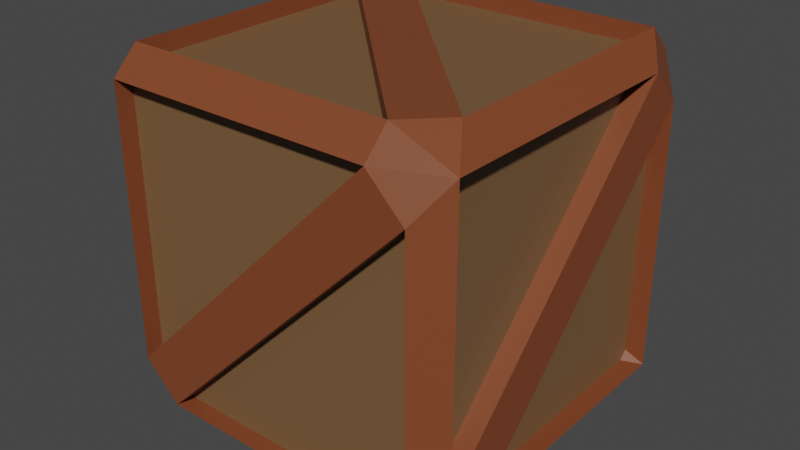 # Source: Box.blend  (saved by Blender 3.5.10; exported with 4.5.12 LTS)
import bpy
from mathutils import Matrix  # noqa: F401  (used for matrix-valued properties, if any)

bpy.ops.wm.read_factory_settings(use_empty=True)
scene = bpy.context.scene
scene.name = 'Scene'

# ---- collections
col_collection = bpy.data.collections.new('Collection'); scene.collection.children.link(col_collection)

# ---- materials (node trees are filled in below, after node groups)
mat_material = bpy.data.materials.new('Material')
mat_material.alpha_threshold = 0.0
mat_material.use_transparent_shadow = False
mat_material.roughness = 0.5
mat_material.line_color = (0.0, 0.0, 0.0, 1.0)
mat_material_001 = bpy.data.materials.new('Material.001')
mat_material_001.use_transparent_shadow = False

# ---- material node trees
mat_material.use_nodes = True; mat_material.node_tree.nodes.clear()
_N = mat_material.node_tree.nodes; _L = mat_material.node_tree.links
n0 = _N.new('ShaderNodeOutputMaterial'); n0.name = 'Material Output'; n0.location = (300, 300)
n1 = _N.new('ShaderNodeBsdfPrincipled'); n1.name = 'Principled BSDF'; n1.location = (10, 300)
n1.distribution = 'GGX'
n1.subsurface_method = 'RANDOM_WALK_SKIN'
n1.inputs[0].default_value = (0.214, 0.05687, 0.02059, 1.0)
n1.inputs[3].default_value = 1.45
n1.inputs[27].default_value = (0.0, 0.0, 0.0, 1.0)
n1.inputs[28].default_value = 1.0
_L.new(n1.outputs[0], n0.inputs[0])
n0.is_active_output = True
mat_material_001.use_nodes = True; mat_material_001.node_tree.nodes.clear()
_N = mat_material_001.node_tree.nodes; _L = mat_material_001.node_tree.links
n0 = _N.new('ShaderNodeBsdfPrincipled'); n0.name = 'Principled BSDF'; n0.location = (10, 300)
n0.distribution = 'GGX'
n0.subsurface_method = 'RANDOM_WALK_SKIN'
n0.inputs[0].default_value = (0.1845, 0.09925, 0.04313, 1.0)
n0.inputs[3].default_value = 1.45
n0.inputs[27].default_value = (0.0, 0.0, 0.0, 1.0)
n0.inputs[28].default_value = 1.0
n1 = _N.new('ShaderNodeOutputMaterial'); n1.name = 'Material Output'; n1.location = (300, 300)
_L.new(n0.outputs[0], n1.inputs[0])
n1.is_active_output = True

# ---- world
world_world = bpy.data.worlds.new('World'); scene.world = world_world
world_world.use_nodes = True; world_world.node_tree.nodes.clear()
_N = world_world.node_tree.nodes; _L = world_world.node_tree.links
n0 = _N.new('ShaderNodeOutputWorld'); n0.name = 'World Output'; n0.location = (300, 300)
n1 = _N.new('ShaderNodeBackground'); n1.name = 'Background'; n1.location = (10, 300)
n1.inputs[0].default_value = (0.05088, 0.05088, 0.05088, 1.0)
_L.new(n1.outputs[0], n0.inputs[0])
n0.is_active_output = True
world_world.color = (0.05088, 0.05088, 0.05088)
world_world.use_sun_shadow = False
world_world.sun_shadow_jitter_overblur = 0.0

# ---- meshes
me_cube = bpy.data.meshes.new('Cube')
me_cube.from_pydata([(1.0, 0.857, 0.6547), (0.857, 1.0, 0.857), (0.857, 0.857, 1.0), (1.0, 0.6547, 0.857), (0.6547, 1.0, -0.857), (0.857, 1.0, -0.6547), (1.0, 0.857, -0.857), (0.857, 0.6547, -1.0), (0.6547, 0.857, -1.0), (0.857, -1.0, 0.6547), (1.0, -0.857, 0.857), (0.857, -0.6547, 1.0), (0.6547, -0.857, 1.0), (0.6547, -1.0, 0.857), (1.0, -0.857, -0.6547), (0.857, -1.0, -0.857), (0.857, -0.857, -1.0), (1.0, -0.6547, -0.857), (-0.857, 1.0, 0.6547), (-1.0, 0.857, 0.857), (-0.857, 0.6547, 1.0), (-0.6547, 0.857, 1.0), (-0.6547, 1.0, 0.857), (-1.0, 0.6547, -0.857), (-1.0, 0.857, -0.6547), (-0.857, 1.0, -0.857), (-0.857, 0.857, -1.0), (-1.0, -0.857, 0.6547), (-0.857, -1.0, 0.857), (-0.857, -0.857, 1.0), (-1.0, -0.6547, 0.857), (-0.857, -0.6547, -1.0), (-0.6547, -0.857, -1.0), (-0.6547, -1.0, -0.857), (-0.857, -1.0, -0.6547), (-1.0, -0.857, -0.857), (-0.857, 0.9, -0.857), (0.6547, 0.9, -0.857), (0.857, 0.9, -0.6547), (0.857, 0.9, 0.857), (-0.857, 0.9, 0.6547), (-0.6547, 0.9, 0.857), (-0.8889, -0.857, -0.857), (-0.8889, 0.6547, -0.857), (-0.8889, -0.857, 0.6547), (-0.8889, 0.857, -0.6547), (-0.8889, 0.857, 0.857), (-0.8889, -0.6547, 0.857), (-0.857, -0.9, -0.6547), (-0.857, -0.9, 0.857), (0.857, -0.9, 0.6547), (0.857, -0.9, -0.857), (0.6547, -0.9, 0.857), (-0.6547, -0.9, -0.857), (0.8889, 0.857, 0.6547), (0.8889, 0.857, -0.857), (0.8889, -0.857, -0.6547), (0.8889, -0.857, 0.857), (0.8889, 0.6547, 0.857), (0.8889, -0.6547, -0.857), (0.6547, -0.857, 0.9), (-0.857, -0.857, 0.9), (0.857, 0.857, 0.9), (0.857, -0.6547, 0.9), (-0.857, 0.6547, 0.9), (-0.6547, 0.857, 0.9), (-0.857, 0.857, -0.9), (-0.857, -0.6547, -0.9), (0.6547, 0.857, -0.9), (-0.6547, -0.857, -0.9), (0.857, -0.857, -0.9), (0.857, 0.6547, -0.9)], [], [(0, 17, 59, 54), (28, 34, 48, 49), (15, 9, 50, 51), (25, 18, 40, 36), (26, 8, 68, 66), (30, 19, 46, 47), (21, 11, 63, 65), (23, 35, 42, 43), (8, 31, 67, 68), (29, 12, 60, 61), (17, 6, 55, 59), (0, 1, 2, 3), (4, 5, 6, 7, 8), (9, 10, 11, 12, 13), (14, 15, 16, 17), (18, 19, 20, 21, 22), (23, 24, 25, 26), (27, 28, 29, 30), (31, 32, 33, 34, 35), (26, 31, 35, 23), (8, 26, 25, 4), (0, 6, 5, 1), (34, 28, 27, 35), (9, 15, 14, 10), (18, 25, 24, 19), (12, 29, 28, 13), (2, 11, 10, 3), (32, 16, 15, 33), (29, 20, 19, 30), (21, 2, 1, 22), (16, 7, 6, 17), (11, 21, 20, 12), (33, 9, 13, 34), (23, 27, 30, 24), (31, 8, 7, 32), (17, 0, 3, 14), (4, 18, 22, 5), (18, 4, 37, 40), (40, 37, 36), (41, 39, 38), (22, 1, 39, 41), (5, 22, 41, 38), (1, 5, 38, 39), (4, 25, 36, 37), (47, 46, 45), (44, 43, 42), (27, 23, 43, 44), (19, 24, 45, 46), (24, 30, 47, 45), (35, 27, 44, 42), (52, 49, 48), (50, 53, 51), (33, 15, 51, 53), (9, 33, 53, 50), (13, 28, 49, 52), (34, 13, 52, 48), (54, 59, 55), (58, 57, 56), (6, 0, 54, 55), (3, 10, 57, 58), (14, 3, 58, 56), (10, 14, 56, 57), (64, 61, 60), (65, 63, 62), (2, 21, 65, 62), (20, 29, 61, 64), (12, 20, 64, 60), (11, 2, 62, 63), (71, 70, 69), (68, 67, 66), (31, 26, 66, 67), (7, 16, 70, 71), (32, 7, 71, 69), (16, 32, 69, 70)])
me_cube.polygons.foreach_set('material_index', [0, 0, 0, 0, 0, 0, 0, 0, 0, 0, 0, 0, 0, 0, 0, 0, 0, 0, 0, 0, 0, 0, 0, 0, 0, 0, 0, 0, 0, 0, 0, 0, 0, 0, 0, 0, 0, 0, 1, 1, 0, 0, 0, 0, 1, 1, 0, 0, 0, 0, 1, 1, 0, 0, 0, 0, 1, 1, 0, 0, 0, 0, 1, 1, 0, 0, 0, 0, 1, 1, 0, 0, 0, 0])
_uv = me_cube.uv_layers.new(name='UVMap')
_uv.uv.foreach_set('vector', [0.5818, 0.5179, 0.3929, 0.7068, 0.3929, 0.7068, 0.5818, 0.5179, 0.6071, 0.0, 0.4182, 0.0, 0.4182, 0.0, 0.6071, 0.0, 0.3929, 0.7679, 0.5818, 0.7679, 0.5818, 0.7679, 0.3929, 0.7679, 0.3929, 0.2679, 0.5818, 0.2679, 0.5818, 0.2679, 0.3929, 0.2679, 0.1429, 0.5179, 0.3318, 0.5179, 0.3318, 0.5179, 0.1429, 0.5179, 0.6071, 0.04317, 0.6071, 0.2321, 0.6071, 0.2321, 0.6071, 0.04317, 0.8318, 0.5179, 0.6429, 0.7068, 0.6429, 0.7068, 0.8318, 0.5179, 0.125, 0.5432, 0.125, 0.7321, 0.125, 0.7321, 0.125, 0.5432, 0.3318, 0.5179, 0.1429, 0.7068, 0.1429, 0.7068, 0.3318, 0.5179, 0.625, 0.9821, 0.625, 0.7932, 0.625, 0.7932, 0.625, 0.9821, 0.3929, 0.7068, 0.3929, 0.5179, 0.3929, 0.5179, 0.3929, 0.7068, 0.5818, 0.5, 0.6071, 0.4821, 0.625, 0.4821, 0.6071, 0.5, 0.3534, 0.5216, 0.3661, 0.5089, 0.375, 0.5179, 0.3571, 0.5432, 0.3445, 0.5305, 0.5818, 0.7679, 0.6071, 0.75, 0.6161, 0.7589, 0.6034, 0.7716, 0.5945, 0.7805, 0.375, 0.7321, 0.3571, 0.75, 0.3571, 0.7321, 0.375, 0.7068, 0.5818, 0.25, 0.6071, 0.2321, 0.625, 0.2068, 0.625, 0.2321, 0.6071, 0.25, 0.125, 0.5432, 0.125, 0.5179, 0.1429, 0.5, 0.1429, 0.5179, 0.5818, 0.01788, 0.6071, 0.0, 0.6161, 0.00894, 0.5945, 0.03052, 0.1429, 0.7068, 0.1555, 0.7195, 0.1466, 0.7284, 0.1339, 0.7411, 0.125, 0.7321, 0.1429, 0.5179, 0.1429, 0.7068, 0.125, 0.7321, 0.125, 0.5432, 0.3318, 0.5179, 0.1429, 0.5179, 0.1429, 0.5, 0.3318, 0.5, 0.5818, 0.5179, 0.3929, 0.5179, 0.4182, 0.4821, 0.6071, 0.4821, 0.4182, 0.0, 0.6071, 0.0, 0.5818, 0.01788, 0.3929, 0.01788, 0.5818, 0.7679, 0.3929, 0.7679, 0.4182, 0.7321, 0.6071, 0.7321, 0.5818, 0.2679, 0.3929, 0.2679, 0.4182, 0.2321, 0.6071, 0.2321, 0.625, 0.7932, 0.625, 0.9821, 0.6071, 0.9821, 0.6071, 0.7932, 0.6429, 0.5179, 0.6429, 0.7068, 0.6071, 0.7321, 0.6071, 0.5432, 0.1682, 0.7321, 0.3571, 0.7321, 0.3571, 0.75, 0.1682, 0.75, 0.625, 0.01788, 0.625, 0.2068, 0.6071, 0.2321, 0.6071, 0.04317, 0.625, 0.2932, 0.625, 0.4821, 0.6071, 0.4821, 0.6071, 0.2932, 0.3571, 0.7321, 0.3571, 0.5432, 0.3929, 0.5179, 0.3929, 0.7068, 0.6429, 0.7068, 0.8318, 0.5179, 0.8571, 0.5432, 0.6682, 0.7321, 0.3929, 0.9568, 0.5818, 0.7679, 0.6071, 0.7932, 0.4182, 0.9821, 0.3929, 0.2068, 0.5818, 0.01788, 0.6071, 0.04317, 0.4182, 0.2321, 0.1429, 0.7068, 0.3318, 0.5179, 0.3571, 0.5432, 0.1682, 0.7321, 0.3929, 0.7068, 0.5818, 0.5179, 0.6071, 0.5432, 0.4182, 0.7321, 0.3929, 0.4568, 0.5818, 0.2679, 0.6071, 0.2932, 0.4182, 0.4821, 0.5818, 0.2679, 0.3929, 0.4568, 0.3929, 0.4568, 0.5818, 0.2679, 0.5818, 0.2679, 0.3929, 0.4568, 0.3929, 0.2679, 0.6071, 0.2932, 0.6071, 0.4821, 0.4182, 0.4821, 0.6071, 0.2932, 0.6071, 0.4821, 0.6071, 0.4821, 0.6071, 0.2932, 0.4182, 0.4821, 0.6071, 0.2932, 0.6071, 0.2932, 0.4182, 0.4821, 0.6071, 0.4821, 0.4182, 0.4821, 0.4182, 0.4821, 0.6071, 0.4821, 0.3318, 0.5, 0.1429, 0.5, 0.1429, 0.5, 0.3318, 0.5, 0.6071, 0.04317, 0.6071, 0.2321, 0.4182, 0.2321, 0.5818, 0.01788, 0.3929, 0.2068, 0.3929, 0.01788, 0.5818, 0.01788, 0.3929, 0.2068, 0.3929, 0.2068, 0.5818, 0.01788, 0.6071, 0.2321, 0.4182, 0.2321, 0.4182, 0.2321, 0.6071, 0.2321, 0.4182, 0.2321, 0.6071, 0.04317, 0.6071, 0.04317, 0.4182, 0.2321, 0.3929, 0.01788, 0.5818, 0.01788, 0.5818, 0.01788, 0.3929, 0.01788, 0.6071, 0.7932, 0.6071, 0.9821, 0.4182, 0.9821, 0.5818, 0.7679, 0.3929, 0.9568, 0.3929, 0.7679, 0.1682, 0.75, 0.3571, 0.75, 0.3571, 0.75, 0.1682, 0.75, 0.5818, 0.7679, 0.3929, 0.9568, 0.3929, 0.9568, 0.5818, 0.7679, 0.6071, 0.7932, 0.6071, 0.9821, 0.6071, 0.9821, 0.6071, 0.7932, 0.4182, 0.9821, 0.6071, 0.7932, 0.6071, 0.7932, 0.4182, 0.9821, 0.5818, 0.5179, 0.3929, 0.7068, 0.3929, 0.5179, 0.6071, 0.5432, 0.6071, 0.7321, 0.4182, 0.7321, 0.3929, 0.5179, 0.5818, 0.5179, 0.5818, 0.5179, 0.3929, 0.5179, 0.6071, 0.5432, 0.6071, 0.7321, 0.6071, 0.7321, 0.6071, 0.5432, 0.4182, 0.7321, 0.6071, 0.5432, 0.6071, 0.5432, 0.4182, 0.7321, 0.6071, 0.7321, 0.4182, 0.7321, 0.4182, 0.7321, 0.6071, 0.7321, 0.8571, 0.5432, 0.8571, 0.7321, 0.6682, 0.7321, 0.8318, 0.5179, 0.6429, 0.7068, 0.6429, 0.5179, 0.625, 0.4821, 0.625, 0.2932, 0.625, 0.2932, 0.625, 0.4821, 0.625, 0.2068, 0.625, 0.01788, 0.625, 0.01788, 0.625, 0.2068, 0.6682, 0.7321, 0.8571, 0.5432, 0.8571, 0.5432, 0.6682, 0.7321, 0.6429, 0.7068, 0.6429, 0.5179, 0.6429, 0.5179, 0.6429, 0.7068, 0.3571, 0.5432, 0.3571, 0.7321, 0.1682, 0.7321, 0.3318, 0.5179, 0.1429, 0.7068, 0.1429, 0.5179, 0.1429, 0.7068, 0.1429, 0.5179, 0.1429, 0.5179, 0.1429, 0.7068, 0.3571, 0.5432, 0.3571, 0.7321, 0.3571, 0.7321, 0.3571, 0.5432, 0.1682, 0.7321, 0.3571, 0.5432, 0.3571, 0.5432, 0.1682, 0.7321, 0.3571, 0.7321, 0.1682, 0.7321, 0.1682, 0.7321, 0.3571, 0.7321])
me_cube.materials.append(mat_material)
me_cube.materials.append(mat_material_001)
me_cube.use_mirror_vertex_groups = False
me_cube.update()

# ---- objects
ob_box = bpy.data.objects.new('Box', me_cube)

# ---- transforms, parenting, visibility, modifiers, constraints
ob_box.location = (0.0, 0.0, 0.0)
ob_box.lock_rotations_4d = False
ob_box.empty_display_type = 'ARROWS'
ob_box.lineart.crease_threshold = 0.0

# ---- collection membership
col_collection.objects.link(ob_box)

# ---- scene / render settings (as saved in the file)
scene.frame_start = 1; scene.frame_end = 250; scene.frame_set(1)
scene.render.engine = 'BLENDER_EEVEE_NEXT'
scene.cycles.sampling_pattern = 'TABULATED_SOBOL'
scene.view_settings.view_transform = 'Filmic'
bpy.context.view_layer.update()

# ---- added for rendering (the .blend has no active camera and no usable light): camera, sun
cam_auto = bpy.data.cameras.new('AutoCamera')
cam_auto.lens = 50.0
cam_auto.sensor_width = 36.0
cam_auto.clip_end = 1000.0
ob_auto_camera = bpy.data.objects.new('AutoCamera', cam_auto)
scene.collection.objects.link(ob_auto_camera)
ob_auto_camera.location = (3.20507, -3.84609, 2.56406)
ob_auto_camera.rotation_euler = (1.09748, -7.21219e-08, 0.694738)
scene.camera = ob_auto_camera
light_auto_sun = bpy.data.lights.new('AutoSun', 'SUN')
light_auto_sun.energy = 3.0
light_auto_sun.angle = 0.0523599
ob_auto_sun = bpy.data.objects.new('AutoSun', light_auto_sun)
scene.collection.objects.link(ob_auto_sun)
ob_auto_sun.rotation_euler = (0.872665, 0.174533, 0.523599)
bpy.context.view_layer.update()
